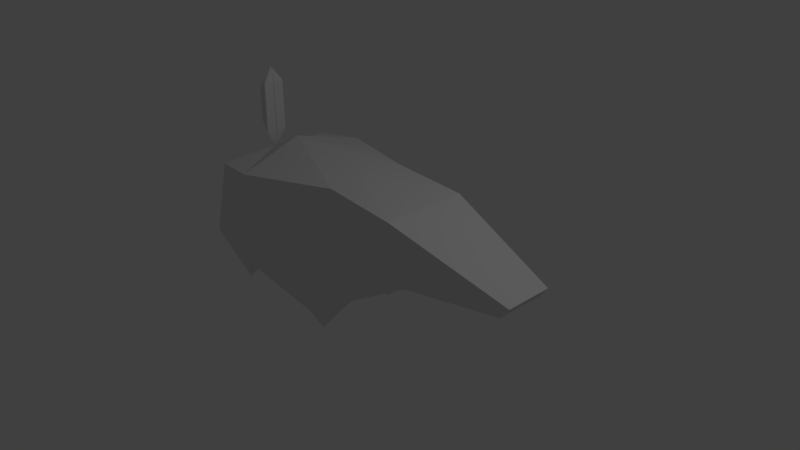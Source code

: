 # Source: bwuhh.blend  (saved by Blender 2.78.0; exported with 4.5.12 LTS)
import bpy
from mathutils import Matrix  # noqa: F401  (used for matrix-valued properties, if any)

bpy.ops.wm.read_factory_settings(use_empty=True)
scene = bpy.context.scene
scene.name = 'Scene'

# ---- collections
col_collection_1 = bpy.data.collections.new('Collection 1'); scene.collection.children.link(col_collection_1)

# ---- materials (node trees are filled in below, after node groups)
mat_material = bpy.data.materials.new('Material')
mat_material.alpha_threshold = 0.0
mat_material.use_transparent_shadow = False
mat_material.roughness = 0.5
mat_material.line_color = (0.0, 0.0, 0.0, 1.0)

# ---- material node trees

# ---- world
world_world = bpy.data.worlds.new('World'); scene.world = world_world
world_world.color = (0.05088, 0.05088, 0.05088)
world_world.use_sun_shadow = False
world_world.sun_shadow_jitter_overblur = 0.0
world_world.cycles.sampling_method = 'MANUAL'

# ---- cameras
cam_camera = bpy.data.cameras.new('Camera')
cam_camera.clip_end = 100.0
cam_camera.lens = 35.0
cam_camera.sensor_width = 32.0
cam_camera.sensor_height = 18.0
cam_camera.ortho_scale = 7.314
cam_camera.dof.focus_distance = 0.0
cam_camera.dof.aperture_fstop = 128.0

# ---- lights
light_lamp = bpy.data.lights.new('Lamp', 'POINT')
light_lamp.transmission_factor = 0.0
light_lamp.cutoff_distance = 30.0
light_lamp.energy = 100.0
light_lamp.shadow_buffer_clip_start = 1.001
light_lamp.shadow_soft_size = 0.1
light_lamp.shadow_maximum_resolution = 0.006
light_lamp.use_absolute_resolution = True

# ---- meshes
me_cube = bpy.data.meshes.new('Cube')
me_cube.from_pydata([(-1.978, -0.145, 1.772), (-1.978, 0.001453, 1.772), (-1.875, -0.145, 1.865), (-1.875, 0.001453, 1.865), (-1.932, -0.145, 1.865), (-1.921, 0.001453, 2.066), (-1.978, -0.145, 1.328), (-1.978, 0.001453, 1.328), (-1.875, -0.145, 1.173), (-1.875, 0.001453, 1.173), (-1.921, 0.001453, 0.9561), (1.127, 0.5818, 0.2288), (-0.1889, 0.8354, -0.5991), (1.0, 0.5818, 1.0), (-0.02656, 0.5599, 1.075), (1.127, 0.0, 0.04706), (-0.262, 0.5924, -0.9758), (1.0, 0.0, 1.0), (-0.1889, 0.0, 1.125), (-0.476, 0.4876, -0.6186), (-0.1175, 0.0, -0.5787), (-1.264, 1.028, -0.2042), (-1.304, 0.9448, 0.9787), (-1.414, 0.0, 1.231), (-1.468, 0.0, -0.1738), (0.09192, 0.4012, -0.503), (-2.108, 0.9037, -0.1007), (-2.1, 0.0, -0.05679), (-2.019, 0.5194, -0.9622), (-1.934, 0.8283, 0.9124), (-0.02656, 0.5599, 1.075), (-0.1889, 0.0, 1.125), (-0.1889, 0.0, 1.125), (2.59, 0.3241, 0.4688), (2.475, 0.0, 0.314), (2.475, 0.3325, 0.314), (2.59, 0.0, 0.4688)], [(32, 31)], [(5, 1, 0, 4), (2, 8, 9, 3), (5, 4, 2, 3), (6, 7, 10, 8), (10, 9, 8), (1, 7, 6, 0), (0, 6, 8, 2, 4), (1, 2, 8, 9), (13, 11, 12, 14), (11, 13, 17, 15), (13, 14, 18, 17), (20, 16, 25), (16, 19, 12), (14, 12, 21, 22), (16, 20, 19), (24, 23, 10, 27), (12, 19, 24, 21), (18, 14, 30, 31), (12, 25, 16), (20, 24, 19), (20, 25, 15), (11, 15, 25, 12), (22, 29, 10, 23), (21, 24, 27, 26), (22, 21, 26, 29), (26, 21, 28), (28, 27, 26), (27, 28, 24), (21, 24, 28), (29, 26, 27, 10), (23, 32, 30, 22), (15, 11, 35, 34), (13, 17, 36, 33), (34, 35, 33, 36), (35, 11, 13, 33)])
me_cube.materials.append(mat_material)
me_cube.use_remesh_preserve_volume = False
me_cube.use_remesh_preserve_attributes = False
me_cube.use_mirror_vertex_groups = False
me_cube.update()

# ---- objects
ob_cube = bpy.data.objects.new('Cube', me_cube)
ob_lamp = bpy.data.objects.new('Lamp', light_lamp)
ob_camera = bpy.data.objects.new('Camera', cam_camera)

# ---- transforms, parenting, visibility, modifiers, constraints
ob_cube.location = (0.0, 0.0, 1.01)
ob_cube.lock_rotations_4d = False
ob_cube.empty_display_type = 'ARROWS'
ob_cube.lineart.crease_threshold = 0.0
_m = ob_cube.modifiers.new('Mirror', 'MIRROR')
_m.use_axis = (False, True, False)
_m.use_clip = True
ob_lamp.location = (4.076, 1.005, 6.914)
ob_lamp.rotation_euler = (0.6503, 0.05522, 1.866)
ob_lamp.lock_rotations_4d = False
ob_lamp.empty_display_type = 'ARROWS'
ob_lamp.color = (0.0, 0.0, 0.0, 0.0)
ob_lamp.lineart.crease_threshold = 0.0
ob_camera.location = (7.481, -6.508, 6.354)
ob_camera.rotation_euler = (1.109, 0.0, 0.8149)
ob_camera.lock_rotations_4d = False
ob_camera.empty_display_type = 'ARROWS'
ob_camera.color = (0.0, 0.0, 0.0, 0.0)
ob_camera.display_type = 'WIRE'
ob_camera.lineart.crease_threshold = 0.0

# ---- collection membership
col_collection_1.objects.link(ob_cube)
col_collection_1.objects.link(ob_lamp)
col_collection_1.objects.link(ob_camera)

# ---- scene / render settings (as saved in the file)
scene.camera = ob_camera
scene.frame_start = 1; scene.frame_end = 250; scene.frame_set(41)
scene.render.engine = 'BLENDER_EEVEE_NEXT'
scene.render.resolution_percentage = 50
scene.render.dither_intensity = 0.0
scene.cycles.use_denoising = False
scene.cycles.samples = 128
scene.cycles.sampling_pattern = 'TABULATED_SOBOL'
scene.cycles.light_sampling_threshold = 0.0
scene.cycles.use_adaptive_sampling = False
scene.cycles.use_light_tree = False
scene.cycles.blur_glossy = 0.0
scene.cycles.sample_clamp_indirect = 0.0
scene.view_settings.view_transform = 'Standard'
bpy.context.view_layer.update()
